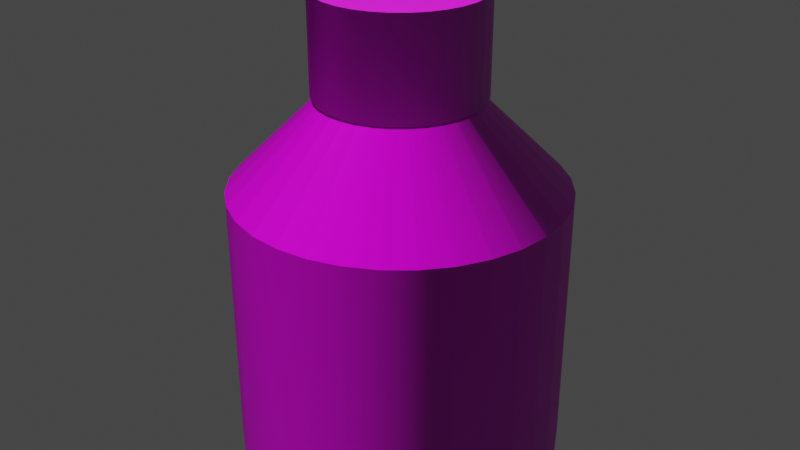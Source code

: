 # Source: bottle2.blend  (saved by Blender 2.82.7; exported with 4.5.12 LTS)
import bpy
from mathutils import Matrix  # noqa: F401  (used for matrix-valued properties, if any)

bpy.ops.wm.read_factory_settings(use_empty=True)
scene = bpy.context.scene
scene.name = 'Scene'

# ---- collections
col_collection = bpy.data.collections.new('Collection'); scene.collection.children.link(col_collection)

# ---- images (referenced by path relative to the original .blend; pixels are not part of the script)
import os
ASSET_DIR = os.environ.get("B2B_ASSET_DIR", "")  # directory of the original .blend (textures are referenced by path, not embedded)
HERE = os.path.dirname(os.path.abspath(__file__))  # packed textures are extracted next to this script under _unpacked/

def load_image(name, relpath, width, height, colorspace="sRGB"):
    """Load a texture the original file referenced (path relative to the .blend, or extracted next to this script)."""
    p = next((c for c in (os.path.join(HERE, relpath), os.path.join(ASSET_DIR, relpath)) if relpath and os.path.exists(c)), "")
    if p:
        img = bpy.data.images.load(p, check_existing=True)
        img.name = name
    else:  # same state as the original file: an image datablock whose file is absent (Cycles renders it pink)
        img = bpy.data.images.new(name, width, height)
        img.source = "FILE"
        img.filepath = "//" + (relpath or name)
    img.colorspace_settings.name = colorspace
    return img
img_cylinder_001_png = load_image('Cylinder.001.png', 'textures/Cylinder.001.png', 1024, 1024, 'sRGB')
img_normalmap__1__png = load_image('NormalMap (1).png', 'textures/NormalMap (1).png', 1024, 1024, 'sRGB')
img_spec_png = load_image('spec.png', 'textures/spec.png', 1024, 1024, 'Non-Color')
img_cylinder_png = load_image('Cylinder.png', 'textures/Cylinder.png', 1024, 1024, 'sRGB')
img_normalmap__2__png = load_image('NormalMap (2).png', 'textures/NormalMap (2).png', 1024, 1024, 'sRGB')

# ---- materials (node trees are filled in below, after node groups)
mat_material_002 = bpy.data.materials.new('Material.002')
mat_material_002.use_transparent_shadow = False
mat_material_001 = bpy.data.materials.new('Material.001')
mat_material_001.use_transparent_shadow = False

# ---- material node trees
mat_material_002.use_nodes = True; mat_material_002.node_tree.nodes.clear()
_N = mat_material_002.node_tree.nodes; _L = mat_material_002.node_tree.links
n0 = _N.new('ShaderNodeOutputMaterial'); n0.name = 'Material Output'; n0.location = (300, 300)
n1 = _N.new('ShaderNodeTexImage'); n1.name = 'Image Texture'; n1.location = (-280, 275)
n1.image = img_cylinder_001_png
n2 = _N.new('ShaderNodeNormalMap'); n2.name = 'Normal Map'; n2.location = (-227, -13)
n3 = _N.new('ShaderNodeTexImage'); n3.name = 'Image Texture.001'; n3.location = (-560, 123)
n3.image = img_normalmap__1__png
n4 = _N.new('ShaderNodeBsdfPrincipled'); n4.name = 'Principled BSDF'; n4.location = (10, 300)
n4.distribution = 'GGX'
n4.subsurface_method = 'BURLEY'
n4.inputs[3].default_value = 1.45
n4.inputs[27].default_value = (0.0, 0.0, 0.0, 1.0)
n4.inputs[28].default_value = 1.0
n5 = _N.new('ShaderNodeTexImage'); n5.name = 'Image Texture.002'; n5.location = (-511, -230)
n5.image = img_spec_png
_L.new(n4.outputs[0], n0.inputs[0])
_L.new(n1.outputs[0], n4.inputs[0])
_L.new(n3.outputs[0], n2.inputs[1])
_L.new(n2.outputs[0], n4.inputs[5])
_L.new(n5.outputs[0], n4.inputs[13])
n0.is_active_output = True
mat_material_001.use_nodes = True; mat_material_001.node_tree.nodes.clear()
_N = mat_material_001.node_tree.nodes; _L = mat_material_001.node_tree.links
n0 = _N.new('ShaderNodeOutputMaterial'); n0.name = 'Material Output'; n0.location = (300, 300)
n1 = _N.new('ShaderNodeBsdfPrincipled'); n1.name = 'Principled BSDF'; n1.location = (10, 300)
n1.distribution = 'GGX'
n1.subsurface_method = 'BURLEY'
n1.inputs[3].default_value = 1.45
n1.inputs[27].default_value = (0.0, 0.0, 0.0, 1.0)
n1.inputs[28].default_value = 1.0
n2 = _N.new('ShaderNodeTexImage'); n2.name = 'Image Texture'; n2.location = (-299, 375)
n2.image = img_cylinder_png
n3 = _N.new('ShaderNodeNormalMap'); n3.name = 'Normal Map'; n3.location = (-202, 80)
n4 = _N.new('ShaderNodeTexImage'); n4.name = 'Image Texture.001'; n4.location = (-490, -34)
n4.image = img_normalmap__2__png
_L.new(n1.outputs[0], n0.inputs[0])
_L.new(n2.outputs[0], n1.inputs[0])
_L.new(n4.outputs[0], n3.inputs[1])
_L.new(n3.outputs[0], n1.inputs[5])
n0.is_active_output = True

# ---- world
world_world = bpy.data.worlds.new('World'); scene.world = world_world
world_world.use_nodes = True; world_world.node_tree.nodes.clear()
_N = world_world.node_tree.nodes; _L = world_world.node_tree.links
n0 = _N.new('ShaderNodeOutputWorld'); n0.name = 'World Output'; n0.location = (300, 300)
n1 = _N.new('ShaderNodeBackground'); n1.name = 'Background'; n1.location = (10, 300)
n1.inputs[0].default_value = (0.05088, 0.05088, 0.05088, 1.0)
_L.new(n1.outputs[0], n0.inputs[0])
n0.is_active_output = True
world_world.color = (0.05088, 0.05088, 0.05088)
world_world.use_sun_shadow = False
world_world.sun_shadow_jitter_overblur = 0.0

# ---- meshes
me_cylinder_001 = bpy.data.meshes.new('Cylinder.001')
me_cylinder_001.from_pydata([(-9.495e-08, 1.002, -1.126), (0.1956, 0.9832, -1.126), (0.3836, 0.9261, -1.126), (0.5569, 0.8335, -1.126), (0.7088, 0.7088, -1.126), (0.8335, 0.5569, -1.126), (0.9261, 0.3836, -1.126), (0.9832, 0.1956, -1.126), (1.002, 7.569e-08, -1.126), (0.9832, -0.1956, -1.126), (0.9261, -0.3836, -1.126), (0.8335, -0.5569, -1.126), (0.7088, -0.7088, -1.126), (0.5569, -0.8335, -1.126), (0.3836, -0.9261, -1.126), (0.1956, -0.9832, -1.126), (-3.264e-07, -1.002, -1.126), (-0.1956, -0.9832, -1.126), (-0.3836, -0.9261, -1.126), (-0.5569, -0.8335, -1.126), (-0.7088, -0.7088, -1.126), (-0.8335, -0.5569, -1.126), (-0.9261, -0.3836, -1.126), (-0.9832, -0.1956, -1.126), (-1.002, 9.679e-07, -1.126), (-0.9832, 0.1956, -1.126), (-0.9261, 0.3836, -1.126), (-0.8335, 0.5569, -1.126), (-0.7088, 0.7088, -1.126), (-0.5569, 0.8335, -1.126), (-0.3836, 0.9261, -1.126), (-0.1956, 0.9832, -1.126), (0.09778, 0.9928, -1.126), (0.2896, 0.9546, -1.126), (0.4703, 0.8798, -1.126), (0.6329, 0.7712, -1.126), (0.7712, 0.6329, -1.126), (0.8798, 0.4703, -1.126), (0.9546, 0.2896, -1.126), (0.9928, 0.09778, -1.126), (0.9928, -0.09778, -1.126), (0.9546, -0.2896, -1.126), (0.8798, -0.4703, -1.126), (0.7712, -0.6329, -1.126), (0.6329, -0.7712, -1.126), (0.4703, -0.8798, -1.126), (0.2896, -0.9546, -1.126), (0.09778, -0.9928, -1.126), (-0.09778, -0.9928, -1.126), (-0.2896, -0.9546, -1.126), (-0.4703, -0.8798, -1.126), (-0.6329, -0.7712, -1.126), (-0.7712, -0.6329, -1.126), (-0.8798, -0.4703, -1.126), (-0.9546, -0.2896, -1.126), (-0.9928, -0.09778, -1.126), (-0.9928, 0.09778, -1.126), (-0.9546, 0.2896, -1.126), (-0.8798, 0.4703, -1.126), (-0.7712, 0.6329, -1.126), (-0.6329, 0.7712, -1.126), (-0.4703, 0.8798, -1.126), (-0.2896, 0.9546, -1.126), (-0.09778, 0.9928, -1.126), (-6.221e-07, 0.4256, 1.126), (-9.495e-08, 1.002, 0.5522), (0.08304, 0.4174, 1.126), (0.1956, 0.9832, 0.5522), (0.1629, 0.3932, 1.126), (0.3836, 0.9261, 0.5522), (0.2365, 0.3539, 1.126), (0.5569, 0.8335, 0.5522), (0.301, 0.301, 1.126), (0.7088, 0.7088, 0.5522), (0.3539, 0.2365, 1.126), (0.8335, 0.5569, 0.5522), (0.3932, 0.1629, 1.126), (0.9261, 0.3836, 0.5522), (0.4174, 0.08303, 1.126), (0.9832, 0.1956, 0.5522), (0.4256, 7.451e-08, 1.126), (1.002, 7.569e-08, 0.5522), (0.4174, -0.08303, 1.126), (0.9832, -0.1956, 0.5522), (0.3932, -0.1629, 1.126), (0.9261, -0.3836, 0.5522), (0.3539, -0.2365, 1.126), (0.8335, -0.5569, 0.5522), (0.301, -0.301, 1.126), (0.7088, -0.7088, 0.5522), (0.2365, -0.3539, 1.126), (0.5569, -0.8335, 0.5522), (0.1629, -0.3932, 1.126), (0.3836, -0.9261, 0.5522), (0.08303, -0.4174, 1.126), (0.1956, -0.9832, 0.5522), (2.608e-08, -0.4256, 1.126), (-3.264e-07, -1.002, 0.5522), (-0.08303, -0.4174, 1.126), (-0.1956, -0.9832, 0.5522), (-0.1629, -0.3932, 1.126), (-0.3836, -0.9261, 0.5522), (-0.2365, -0.3539, 1.126), (-0.5569, -0.8335, 0.5522), (-0.301, -0.301, 1.126), (-0.7088, -0.7088, 0.5522), (-0.3539, -0.2365, 1.126), (-0.8335, -0.5569, 0.5522), (-0.3932, -0.1629, 1.126), (-0.9261, -0.3836, 0.5522), (-0.4174, -0.08303, 1.126), (-0.9832, -0.1956, 0.5522), (-0.4256, 4.694e-07, 1.126), (-1.002, 9.679e-07, 0.5522), (-0.4174, 0.08304, 1.126), (-0.9832, 0.1956, 0.5522), (-0.3932, 0.1629, 1.126), (-0.9261, 0.3836, 0.5522), (-0.3539, 0.2365, 1.126), (-0.8335, 0.5569, 0.5522), (-0.301, 0.301, 1.126), (-0.7088, 0.7088, 0.5522), (-0.2365, 0.3539, 1.126), (-0.5569, 0.8335, 0.5522), (-0.1629, 0.3932, 1.126), (-0.3836, 0.9261, 0.5522), (-0.08303, 0.4174, 1.126), (-0.1956, 0.9832, 0.5522), (0.04152, 0.4215, 1.126), (0.09778, 0.9928, 0.5522), (0.123, 0.4053, 1.126), (0.2896, 0.9546, 0.5522), (0.1997, 0.3736, 1.126), (0.4703, 0.8798, 0.5522), (0.2687, 0.3274, 1.126), (0.6329, 0.7712, 0.5522), (0.3274, 0.2687, 1.126), (0.7712, 0.6329, 0.5522), (0.3736, 0.1997, 1.126), (0.8798, 0.4703, 0.5522), (0.4053, 0.123, 1.126), (0.9546, 0.2896, 0.5522), (0.4215, 0.04152, 1.126), (0.9928, 0.09778, 0.5522), (0.4215, -0.04152, 1.126), (0.9928, -0.09778, 0.5522), (0.4053, -0.123, 1.126), (0.9546, -0.2896, 0.5522), (0.3736, -0.1997, 1.126), (0.8798, -0.4703, 0.5522), (0.3274, -0.2687, 1.126), (0.7712, -0.6329, 0.5522), (0.2687, -0.3274, 1.126), (0.6329, -0.7712, 0.5522), (0.1997, -0.3736, 1.126), (0.4703, -0.8798, 0.5522), (0.123, -0.4053, 1.126), (0.2896, -0.9546, 0.5522), (0.04152, -0.4215, 1.126), (0.09778, -0.9928, 0.5522), (-0.04152, -0.4215, 1.126), (-0.09778, -0.9928, 0.5522), (-0.123, -0.4053, 1.126), (-0.2896, -0.9546, 0.5522), (-0.1997, -0.3736, 1.126), (-0.4703, -0.8798, 0.5522), (-0.2687, -0.3274, 1.126), (-0.6329, -0.7712, 0.5522), (-0.3274, -0.2687, 1.126), (-0.7712, -0.6329, 0.5522), (-0.3736, -0.1997, 1.126), (-0.8798, -0.4703, 0.5522), (-0.4053, -0.123, 1.126), (-0.9546, -0.2896, 0.5522), (-0.4215, -0.04152, 1.126), (-0.9928, -0.09778, 0.5522), (-0.4215, 0.04152, 1.126), (-0.9928, 0.09778, 0.5522), (-0.4053, 0.123, 1.126), (-0.9546, 0.2896, 0.5522), (-0.3736, 0.1997, 1.126), (-0.8798, 0.4703, 0.5522), (-0.3274, 0.2687, 1.126), (-0.7712, 0.6329, 0.5522), (-0.2687, 0.3274, 1.126), (-0.6329, 0.7712, 0.5522), (-0.1997, 0.3736, 1.126), (-0.4703, 0.8798, 0.5522), (-0.123, 0.4053, 1.126), (-0.2896, 0.9546, 0.5522), (-0.04152, 0.4215, 1.126), (-0.09778, 0.9928, 0.5522), (0.09778, 0.9928, -1.126), (0.1956, 0.9832, -1.126), (0.2896, 0.9546, -1.126), (0.3836, 0.9261, -1.126), (0.4703, 0.8798, -1.126), (0.5569, 0.8335, -1.126), (0.6329, 0.7712, -1.126), (0.7088, 0.7088, -1.126), (0.7712, 0.6329, -1.126), (0.8335, 0.5569, -1.126), (0.8798, 0.4703, -1.126), (0.9261, 0.3836, -1.126), (0.9546, 0.2896, -1.126), (0.9832, 0.1956, -1.126), (0.9928, 0.09778, -1.126), (1.002, 7.569e-08, -1.126), (0.9928, -0.09778, -1.126), (0.9832, -0.1956, -1.126), (0.9546, -0.2896, -1.126), (0.9261, -0.3836, -1.126), (0.8798, -0.4703, -1.126), (0.8335, -0.5569, -1.126), (0.7712, -0.6329, -1.126), (0.7088, -0.7088, -1.126), (0.6329, -0.7712, -1.126), (0.5569, -0.8335, -1.126), (0.4703, -0.8798, -1.126), (0.3836, -0.9261, -1.126), (0.2896, -0.9546, -1.126), (0.1956, -0.9832, -1.126), (0.09778, -0.9928, -1.126), (-3.264e-07, -1.002, -1.126), (-0.09778, -0.9928, -1.126), (-0.1956, -0.9832, -1.126), (-0.2896, -0.9546, -1.126), (-0.3836, -0.9261, -1.126), (-0.4703, -0.8798, -1.126), (-0.5569, -0.8335, -1.126), (-0.6329, -0.7712, -1.126), (-0.7088, -0.7088, -1.126), (-0.7712, -0.6329, -1.126), (-0.8335, -0.5569, -1.126), (-0.8798, -0.4703, -1.126), (-0.9261, -0.3836, -1.126), (-0.9546, -0.2896, -1.126), (-0.9832, -0.1956, -1.126), (-0.9928, -0.09778, -1.126), (-1.002, 9.679e-07, -1.126), (-0.9928, 0.09778, -1.126), (-0.9832, 0.1956, -1.126), (-0.9546, 0.2896, -1.126), (-0.9261, 0.3836, -1.126), (-0.8798, 0.4703, -1.126), (-0.8335, 0.5569, -1.126), (-0.7712, 0.6329, -1.126), (-0.7088, 0.7088, -1.126), (-0.6329, 0.7712, -1.126), (-0.5569, 0.8335, -1.126), (-0.4703, 0.8798, -1.126), (-0.3836, 0.9261, -1.126), (-0.2896, 0.9546, -1.126), (-0.1956, 0.9832, -1.126), (-0.09778, 0.9928, -1.126), (-9.495e-08, 1.002, -1.126), (0.09778, 0.9928, 0.5522), (-9.495e-08, 1.002, 0.5522), (-6.221e-07, 0.4256, 1.126), (0.04152, 0.4215, 1.126), (0.2896, 0.9546, 0.5522), (0.1956, 0.9832, 0.5522), (0.08304, 0.4174, 1.126), (0.123, 0.4053, 1.126), (0.4703, 0.8798, 0.5522), (0.3836, 0.9261, 0.5522), (0.1629, 0.3932, 1.126), (0.1997, 0.3736, 1.126), (0.6329, 0.7712, 0.5522), (0.5569, 0.8335, 0.5522), (0.2365, 0.3539, 1.126), (0.2687, 0.3274, 1.126), (0.7712, 0.6329, 0.5522), (0.7088, 0.7088, 0.5522), (0.301, 0.301, 1.126), (0.3274, 0.2687, 1.126), (0.8798, 0.4703, 0.5522), (0.8335, 0.5569, 0.5522), (0.3539, 0.2365, 1.126), (0.3736, 0.1997, 1.126), (0.9546, 0.2896, 0.5522), (0.9261, 0.3836, 0.5522), (0.3932, 0.1629, 1.126), (0.4053, 0.123, 1.126), (0.9928, 0.09778, 0.5522), (0.9832, 0.1956, 0.5522), (0.4174, 0.08303, 1.126), (0.4215, 0.04152, 1.126), (0.9928, -0.09778, 0.5522), (1.002, 7.569e-08, 0.5522), (0.4256, 7.451e-08, 1.126), (0.4215, -0.04152, 1.126), (0.9546, -0.2896, 0.5522), (0.9832, -0.1956, 0.5522), (0.4174, -0.08303, 1.126), (0.4053, -0.123, 1.126), (0.8798, -0.4703, 0.5522), (0.9261, -0.3836, 0.5522), (0.3932, -0.1629, 1.126), (0.3736, -0.1997, 1.126), (0.7712, -0.6329, 0.5522), (0.8335, -0.5569, 0.5522), (0.3539, -0.2365, 1.126), (0.3274, -0.2687, 1.126), (0.6329, -0.7712, 0.5522), (0.7088, -0.7088, 0.5522), (0.301, -0.301, 1.126), (0.2687, -0.3274, 1.126), (0.4703, -0.8798, 0.5522), (0.5569, -0.8335, 0.5522), (0.2365, -0.3539, 1.126), (0.1997, -0.3736, 1.126), (0.2896, -0.9546, 0.5522), (0.3836, -0.9261, 0.5522), (0.1629, -0.3932, 1.126), (0.123, -0.4053, 1.126), (0.09778, -0.9928, 0.5522), (0.1956, -0.9832, 0.5522), (0.08303, -0.4174, 1.126), (0.04152, -0.4215, 1.126), (-0.09778, -0.9928, 0.5522), (-3.264e-07, -1.002, 0.5522), (2.608e-08, -0.4256, 1.126), (-0.04152, -0.4215, 1.126), (-0.2896, -0.9546, 0.5522), (-0.1956, -0.9832, 0.5522), (-0.08303, -0.4174, 1.126), (-0.123, -0.4053, 1.126), (-0.4703, -0.8798, 0.5522), (-0.3836, -0.9261, 0.5522), (-0.1629, -0.3932, 1.126), (-0.1997, -0.3736, 1.126), (-0.6329, -0.7712, 0.5522), (-0.5569, -0.8335, 0.5522), (-0.2365, -0.3539, 1.126), (-0.2687, -0.3274, 1.126), (-0.7712, -0.6329, 0.5522), (-0.7088, -0.7088, 0.5522), (-0.301, -0.301, 1.126), (-0.3274, -0.2687, 1.126), (-0.8798, -0.4703, 0.5522), (-0.8335, -0.5569, 0.5522), (-0.3539, -0.2365, 1.126), (-0.3736, -0.1997, 1.126), (-0.9546, -0.2896, 0.5522), (-0.9261, -0.3836, 0.5522), (-0.3932, -0.1629, 1.126), (-0.4053, -0.123, 1.126), (-0.9928, -0.09778, 0.5522), (-0.9832, -0.1956, 0.5522), (-0.4174, -0.08303, 1.126), (-0.4215, -0.04152, 1.126), (-0.9928, 0.09778, 0.5522), (-1.002, 9.679e-07, 0.5522), (-0.4256, 4.694e-07, 1.126), (-0.4215, 0.04152, 1.126), (-0.9546, 0.2896, 0.5522), (-0.9832, 0.1956, 0.5522), (-0.4174, 0.08304, 1.126), (-0.4053, 0.123, 1.126), (-0.8798, 0.4703, 0.5522), (-0.9261, 0.3836, 0.5522), (-0.3932, 0.1629, 1.126), (-0.3736, 0.1997, 1.126), (-0.7712, 0.6329, 0.5522), (-0.8335, 0.5569, 0.5522), (-0.3539, 0.2365, 1.126), (-0.3274, 0.2687, 1.126), (-0.6329, 0.7712, 0.5522), (-0.7088, 0.7088, 0.5522), (-0.301, 0.301, 1.126), (-0.2687, 0.3274, 1.126), (-0.4703, 0.8798, 0.5522), (-0.5569, 0.8335, 0.5522), (-0.2365, 0.3539, 1.126), (-0.1997, 0.3736, 1.126), (-0.2896, 0.9546, 0.5522), (-0.3836, 0.9261, 0.5522), (-0.1629, 0.3932, 1.126), (-0.123, 0.4053, 1.126), (-0.09778, 0.9928, 0.5522), (-0.1956, 0.9832, 0.5522), (-0.08303, 0.4174, 1.126), (-0.04152, 0.4215, 1.126)], [], [(2, 265, 133, 34), (3, 269, 135, 35), (4, 273, 137, 36), (5, 277, 139, 37), (6, 281, 141, 38), (7, 285, 143, 39), (8, 289, 145, 40), (9, 293, 147, 41), (10, 297, 149, 42), (11, 301, 151, 43), (12, 305, 153, 44), (13, 309, 155, 45), (14, 313, 157, 46), (15, 317, 159, 47), (16, 321, 161, 48), (17, 325, 163, 49), (18, 329, 165, 50), (19, 333, 167, 51), (20, 337, 169, 52), (21, 341, 171, 53), (22, 345, 173, 54), (23, 349, 175, 55), (24, 353, 177, 56), (25, 357, 179, 57), (26, 361, 181, 58), (27, 365, 183, 59), (28, 369, 185, 60), (29, 373, 187, 61), (30, 377, 189, 62), (31, 381, 191, 63), (1, 261, 131, 33), (66, 128, 64, 190, 126, 188, 124, 186, 122, 184, 120, 182, 118, 180, 116, 178, 114, 176, 112, 174, 110, 172, 108, 170, 106, 168, 104, 166, 102, 164, 100, 162, 98, 160, 96, 158, 94, 156, 92, 154, 90, 152, 88, 150, 86, 148, 84, 146, 82, 144, 80, 142, 78, 140, 76, 138, 74, 136, 72, 134, 70, 132, 68, 130), (255, 192, 193, 194, 195, 196, 197, 198, 199, 200, 201, 202, 203, 204, 205, 206, 207, 208, 209, 210, 211, 212, 213, 214, 215, 216, 217, 218, 219, 220, 221, 222, 223, 224, 225, 226, 227, 228, 229, 230, 231, 232, 233, 234, 235, 236, 237, 238, 239, 240, 241, 242, 243, 244, 245, 246, 247, 248, 249, 250, 251, 252, 253, 254), (62, 189, 381, 31), (61, 187, 377, 30), (60, 185, 373, 29), (59, 183, 369, 28), (58, 181, 365, 27), (57, 179, 361, 26), (56, 177, 357, 25), (55, 175, 353, 24), (54, 173, 349, 23), (53, 171, 345, 22), (52, 169, 341, 21), (51, 167, 337, 20), (50, 165, 333, 19), (49, 163, 329, 18), (48, 161, 325, 17), (47, 159, 321, 16), (46, 157, 317, 15), (45, 155, 313, 14), (44, 153, 309, 13), (43, 151, 305, 12), (42, 149, 301, 11), (41, 147, 297, 10), (40, 145, 293, 9), (39, 143, 289, 8), (38, 141, 285, 7), (37, 139, 281, 6), (36, 137, 277, 5), (35, 135, 273, 4), (34, 133, 269, 3), (33, 131, 265, 2), (32, 129, 261, 1), (63, 191, 65, 0), (256, 257, 258, 259), (260, 67, 262, 263), (264, 69, 266, 267), (268, 71, 270, 271), (272, 73, 274, 275), (276, 75, 278, 279), (280, 77, 282, 283), (284, 79, 286, 287), (288, 81, 290, 291), (292, 83, 294, 295), (296, 85, 298, 299), (300, 87, 302, 303), (304, 89, 306, 307), (308, 91, 310, 311), (312, 93, 314, 315), (316, 95, 318, 319), (320, 97, 322, 323), (324, 99, 326, 327), (328, 101, 330, 331), (332, 103, 334, 335), (336, 105, 338, 339), (340, 107, 342, 343), (344, 109, 346, 347), (348, 111, 350, 351), (352, 113, 354, 355), (356, 115, 358, 359), (360, 117, 362, 363), (364, 119, 366, 367), (368, 121, 370, 371), (372, 123, 374, 375), (376, 125, 378, 379), (380, 127, 382, 383), (67, 256, 259, 262), (69, 260, 263, 266), (71, 264, 267, 270), (73, 268, 271, 274), (75, 272, 275, 278), (77, 276, 279, 282), (79, 280, 283, 286), (81, 284, 287, 290), (83, 288, 291, 294), (85, 292, 295, 298), (87, 296, 299, 302), (89, 300, 303, 306), (91, 304, 307, 310), (93, 308, 311, 314), (95, 312, 315, 318), (97, 316, 319, 322), (99, 320, 323, 326), (101, 324, 327, 330), (103, 328, 331, 334), (105, 332, 335, 338), (107, 336, 339, 342), (109, 340, 343, 346), (111, 344, 347, 350), (113, 348, 351, 354), (115, 352, 355, 358), (117, 356, 359, 362), (119, 360, 363, 366), (121, 364, 367, 370), (123, 368, 371, 374), (125, 372, 375, 378), (127, 376, 379, 382), (257, 380, 383, 258), (0, 65, 129, 32)])
me_cylinder_001.polygons.foreach_set('use_smooth', [True] * 130)
_uv = me_cylinder_001.uv_layers.new(name='UVMap')
_uv.uv.foreach_set('vector', [0.9375, 0.5, 0.9375, 0.8726, 0.9219, 0.8726, 0.9219, 0.5, 0.9062, 0.5, 0.9062, 0.8726, 0.8906, 0.8726, 0.8906, 0.5, 0.875, 0.5, 0.875, 0.8726, 0.8594, 0.8726, 0.8594, 0.5, 0.8438, 0.5, 0.8438, 0.8726, 0.8281, 0.8726, 0.8281, 0.5, 0.8125, 0.5, 0.8125, 0.8726, 0.7969, 0.8726, 0.7969, 0.5, 0.7812, 0.5, 0.7812, 0.8726, 0.7656, 0.8726, 0.7656, 0.5, 0.75, 0.5, 0.75, 0.8726, 0.7344, 0.8726, 0.7344, 0.5, 0.7188, 0.5, 0.7188, 0.8726, 0.7031, 0.8726, 0.7031, 0.5, 0.6875, 0.5, 0.6875, 0.8726, 0.6719, 0.8726, 0.6719, 0.5, 0.6562, 0.5, 0.6562, 0.8726, 0.6406, 0.8726, 0.6406, 0.5, 0.625, 0.5, 0.625, 0.8726, 0.6094, 0.8726, 0.6094, 0.5, 0.5938, 0.5, 0.5938, 0.8726, 0.5781, 0.8726, 0.5781, 0.5, 0.5625, 0.5, 0.5625, 0.8726, 0.5469, 0.8726, 0.5469, 0.5, 0.5312, 0.5, 0.5312, 0.8726, 0.5156, 0.8726, 0.5156, 0.5, 0.5, 0.5, 0.5, 0.8726, 0.4844, 0.8726, 0.4844, 0.5, 0.4688, 0.5, 0.4688, 0.8726, 0.4531, 0.8726, 0.4531, 0.5, 0.4375, 0.5, 0.4375, 0.8726, 0.4219, 0.8726, 0.4219, 0.5, 0.4062, 0.5, 0.4062, 0.8726, 0.3906, 0.8726, 0.3906, 0.5, 0.375, 0.5, 0.375, 0.8726, 0.3594, 0.8726, 0.3594, 0.5, 0.3438, 0.5, 0.3438, 0.8726, 0.3281, 0.8726, 0.3281, 0.5, 0.3125, 0.5, 0.3125, 0.8726, 0.2969, 0.8726, 0.2969, 0.5, 0.2812, 0.5, 0.2812, 0.8726, 0.2656, 0.8726, 0.2656, 0.5, 0.25, 0.5, 0.25, 0.8726, 0.2344, 0.8726, 0.2344, 0.5, 0.2188, 0.5, 0.2188, 0.8726, 0.2031, 0.8726, 0.2031, 0.5, 0.1875, 0.5, 0.1875, 0.8726, 0.1719, 0.8726, 0.1719, 0.5, 0.1562, 0.5, 0.1562, 0.8726, 0.1406, 0.8726, 0.1406, 0.5, 0.125, 0.5, 0.125, 0.8726, 0.1094, 0.8726, 0.1094, 0.5, 0.09375, 0.5, 0.09375, 0.8726, 0.07812, 0.8726, 0.07812, 0.5, 0.0625, 0.5, 0.0625, 0.8726, 0.04688, 0.8726, 0.04688, 0.5, 0.03125, 0.5, 0.03125, 0.8726, 0.01562, 0.8726, 0.01562, 0.5, 0.9688, 0.5, 0.9688, 0.8726, 0.9531, 0.8726, 0.9531, 0.5, 0.2699, 0.3499, 0.2599, 0.3509, 0.25, 0.3519, 0.2401, 0.3509, 0.2301, 0.3499, 0.2206, 0.347, 0.211, 0.3441, 0.2022, 0.3394, 0.1934, 0.3347, 0.1857, 0.3284, 0.1779, 0.3221, 0.1716, 0.3143, 0.1653, 0.3066, 0.1606, 0.2978, 0.1559, 0.289, 0.153, 0.2794, 0.1501, 0.2699, 0.1491, 0.2599, 0.1481, 0.25, 0.1491, 0.2401, 0.1501, 0.2301, 0.153, 0.2206, 0.1559, 0.211, 0.1606, 0.2022, 0.1653, 0.1934, 0.1716, 0.1857, 0.1779, 0.1779, 0.1857, 0.1716, 0.1934, 0.1653, 0.2022, 0.1606, 0.211, 0.1559, 0.2206, 0.153, 0.2301, 0.1501, 0.2401, 0.1491, 0.25, 0.1481, 0.2599, 0.1491, 0.2699, 0.1501, 0.2794, 0.153, 0.289, 0.1559, 0.2978, 0.1606, 0.3066, 0.1653, 0.3143, 0.1716, 0.3221, 0.1779, 0.3284, 0.1857, 0.3347, 0.1934, 0.3394, 0.2022, 0.3441, 0.211, 0.347, 0.2206, 0.3499, 0.2301, 0.3509, 0.2401, 0.3519, 0.25, 0.3509, 0.2599, 0.3499, 0.2699, 0.347, 0.2794, 0.3441, 0.289, 0.3394, 0.2978, 0.3347, 0.3066, 0.3284, 0.3143, 0.3221, 0.3221, 0.3143, 0.3284, 0.3066, 0.3347, 0.2978, 0.3394, 0.289, 0.3441, 0.2794, 0.347, 0.75, 0.49, 0.7734, 0.4877, 0.7968, 0.4854, 0.8193, 0.4786, 0.8418, 0.4717, 0.8626, 0.4606, 0.8833, 0.4496, 0.9015, 0.4346, 0.9197, 0.4197, 0.9346, 0.4015, 0.9496, 0.3833, 0.9606, 0.3626, 0.9717, 0.3418, 0.9786, 0.3193, 0.9854, 0.2968, 0.9877, 0.2734, 0.99, 0.25, 0.9877, 0.2266, 0.9854, 0.2032, 0.9786, 0.1807, 0.9717, 0.1582, 0.9606, 0.1374, 0.9496, 0.1167, 0.9346, 0.09848, 0.9197, 0.08029, 0.9015, 0.06537, 0.8833, 0.05045, 0.8626, 0.03936, 0.8418, 0.02827, 0.8193, 0.02144, 0.7968, 0.01461, 0.7734, 0.01231, 0.75, 0.01, 0.7266, 0.01231, 0.7032, 0.01461, 0.6807, 0.02144, 0.6582, 0.02827, 0.6374, 0.03936, 0.6167, 0.05045, 0.5985, 0.06537, 0.5803, 0.08029, 0.5654, 0.09848, 0.5504, 0.1167, 0.5394, 0.1374, 0.5283, 0.1582, 0.5214, 0.1807, 0.5146, 0.2032, 0.5123, 0.2266, 0.51, 0.25, 0.5123, 0.2734, 0.5146, 0.2968, 0.5214, 0.3193, 0.5283, 0.3418, 0.5394, 0.3626, 0.5504, 0.3833, 0.5654, 0.4015, 0.5803, 0.4197, 0.5985, 0.4346, 0.6167, 0.4496, 0.6374, 0.4606, 0.6582, 0.4717, 0.6807, 0.4786, 0.7032, 0.4854, 0.7266, 0.4877, 0.04688, 0.5, 0.04688, 0.8726, 0.03125, 0.8726, 0.03125, 0.5, 0.07812, 0.5, 0.07812, 0.8726, 0.0625, 0.8726, 0.0625, 0.5, 0.1094, 0.5, 0.1094, 0.8726, 0.09375, 0.8726, 0.09375, 0.5, 0.1406, 0.5, 0.1406, 0.8726, 0.125, 0.8726, 0.125, 0.5, 0.1719, 0.5, 0.1719, 0.8726, 0.1562, 0.8726, 0.1562, 0.5, 0.2031, 0.5, 0.2031, 0.8726, 0.1875, 0.8726, 0.1875, 0.5, 0.2344, 0.5, 0.2344, 0.8726, 0.2188, 0.8726, 0.2188, 0.5, 0.2656, 0.5, 0.2656, 0.8726, 0.25, 0.8726, 0.25, 0.5, 0.2969, 0.5, 0.2969, 0.8726, 0.2812, 0.8726, 0.2812, 0.5, 0.3281, 0.5, 0.3281, 0.8726, 0.3125, 0.8726, 0.3125, 0.5, 0.3594, 0.5, 0.3594, 0.8726, 0.3438, 0.8726, 0.3438, 0.5, 0.3906, 0.5, 0.3906, 0.8726, 0.375, 0.8726, 0.375, 0.5, 0.4219, 0.5, 0.4219, 0.8726, 0.4062, 0.8726, 0.4062, 0.5, 0.4531, 0.5, 0.4531, 0.8726, 0.4375, 0.8726, 0.4375, 0.5, 0.4844, 0.5, 0.4844, 0.8726, 0.4688, 0.8726, 0.4688, 0.5, 0.5156, 0.5, 0.5156, 0.8726, 0.5, 0.8726, 0.5, 0.5, 0.5469, 0.5, 0.5469, 0.8726, 0.5312, 0.8726, 0.5312, 0.5, 0.5781, 0.5, 0.5781, 0.8726, 0.5625, 0.8726, 0.5625, 0.5, 0.6094, 0.5, 0.6094, 0.8726, 0.5938, 0.8726, 0.5938, 0.5, 0.6406, 0.5, 0.6406, 0.8726, 0.625, 0.8726, 0.625, 0.5, 0.6719, 0.5, 0.6719, 0.8726, 0.6562, 0.8726, 0.6562, 0.5, 0.7031, 0.5, 0.7031, 0.8726, 0.6875, 0.8726, 0.6875, 0.5, 0.7344, 0.5, 0.7344, 0.8726, 0.7188, 0.8726, 0.7188, 0.5, 0.7656, 0.5, 0.7656, 0.8726, 0.75, 0.8726, 0.75, 0.5, 0.7969, 0.5, 0.7969, 0.8726, 0.7812, 0.8726, 0.7812, 0.5, 0.8281, 0.5, 0.8281, 0.8726, 0.8125, 0.8726, 0.8125, 0.5, 0.8594, 0.5, 0.8594, 0.8726, 0.8438, 0.8726, 0.8438, 0.5, 0.8906, 0.5, 0.8906, 0.8726, 0.875, 0.8726, 0.875, 0.5, 0.9219, 0.5, 0.9219, 0.8726, 0.9062, 0.8726, 0.9062, 0.5, 0.9531, 0.5, 0.9531, 0.8726, 0.9375, 0.8726, 0.9375, 0.5, 0.9844, 0.5, 0.9844, 0.8726, 0.9688, 0.8726, 0.9688, 0.5, 0.01562, 0.5, 0.01562, 0.8726, 0.0, 0.8726, 0.0, 0.5, 0.9844, 0.8726, 1.0, 0.8726, 0.991, 1.0, 0.9844, 1.0, 0.9531, 0.8726, 0.9688, 0.8726, 0.9598, 1.0, 0.9531, 1.0, 0.9219, 0.8726, 0.9375, 0.8726, 0.9285, 1.0, 0.9219, 1.0, 0.8906, 0.8726, 0.9062, 0.8726, 0.8973, 1.0, 0.8906, 1.0, 0.8594, 0.8726, 0.875, 0.8726, 0.866, 1.0, 0.8594, 1.0, 0.8281, 0.8726, 0.8438, 0.8726, 0.8348, 1.0, 0.8281, 1.0, 0.7969, 0.8726, 0.8125, 0.8726, 0.8035, 1.0, 0.7969, 1.0, 0.7656, 0.8726, 0.7812, 0.8726, 0.7723, 1.0, 0.7656, 1.0, 0.7344, 0.8726, 0.75, 0.8726, 0.741, 1.0, 0.7344, 1.0, 0.7031, 0.8726, 0.7188, 0.8726, 0.7098, 1.0, 0.7031, 1.0, 0.6719, 0.8726, 0.6875, 0.8726, 0.6785, 1.0, 0.6719, 1.0, 0.6406, 0.8726, 0.6562, 0.8726, 0.6473, 1.0, 0.6406, 1.0, 0.6094, 0.8726, 0.625, 0.8726, 0.616, 1.0, 0.6094, 1.0, 0.5781, 0.8726, 0.5938, 0.8726, 0.5848, 1.0, 0.5781, 1.0, 0.5469, 0.8726, 0.5625, 0.8726, 0.5535, 1.0, 0.5469, 1.0, 0.5156, 0.8726, 0.5312, 0.8726, 0.5223, 1.0, 0.5156, 1.0, 0.4844, 0.8726, 0.5, 0.8726, 0.491, 1.0, 0.4844, 1.0, 0.4531, 0.8726, 0.4688, 0.8726, 0.4598, 1.0, 0.4531, 1.0, 0.4219, 0.8726, 0.4375, 0.8726, 0.4285, 1.0, 0.4219, 1.0, 0.3906, 0.8726, 0.4062, 0.8726, 0.3973, 1.0, 0.3906, 1.0, 0.3594, 0.8726, 0.375, 0.8726, 0.366, 1.0, 0.3594, 1.0, 0.3281, 0.8726, 0.3438, 0.8726, 0.3348, 1.0, 0.3281, 1.0, 0.2969, 0.8726, 0.3125, 0.8726, 0.3035, 1.0, 0.2969, 1.0, 0.2656, 0.8726, 0.2812, 0.8726, 0.2723, 1.0, 0.2656, 1.0, 0.2344, 0.8726, 0.25, 0.8726, 0.241, 1.0, 0.2344, 1.0, 0.2031, 0.8726, 0.2188, 0.8726, 0.2098, 1.0, 0.2031, 1.0, 0.1719, 0.8726, 0.1875, 0.8726, 0.1785, 1.0, 0.1719, 1.0, 0.1406, 0.8726, 0.1562, 0.8726, 0.1473, 1.0, 0.1406, 1.0, 0.1094, 0.8726, 0.125, 0.8726, 0.116, 1.0, 0.1094, 1.0, 0.07812, 0.8726, 0.09375, 0.8726, 0.08476, 1.0, 0.07812, 1.0, 0.04688, 0.8726, 0.0625, 0.8726, 0.05351, 1.0, 0.04688, 1.0, 0.01562, 0.8726, 0.03125, 0.8726, 0.02226, 1.0, 0.01563, 1.0, 0.9688, 0.8726, 0.9844, 0.8726, 0.9844, 1.0, 0.9777, 1.0, 0.9375, 0.8726, 0.9531, 0.8726, 0.9531, 1.0, 0.9465, 1.0, 0.9062, 0.8726, 0.9219, 0.8726, 0.9219, 1.0, 0.9152, 1.0, 0.875, 0.8726, 0.8906, 0.8726, 0.8906, 1.0, 0.884, 1.0, 0.8438, 0.8726, 0.8594, 0.8726, 0.8594, 1.0, 0.8527, 1.0, 0.8125, 0.8726, 0.8281, 0.8726, 0.8281, 1.0, 0.8215, 1.0, 0.7812, 0.8726, 0.7969, 0.8726, 0.7969, 1.0, 0.7902, 1.0, 0.75, 0.8726, 0.7656, 0.8726, 0.7656, 1.0, 0.759, 1.0, 0.7188, 0.8726, 0.7344, 0.8726, 0.7344, 1.0, 0.7277, 1.0, 0.6875, 0.8726, 0.7031, 0.8726, 0.7031, 1.0, 0.6965, 1.0, 0.6562, 0.8726, 0.6719, 0.8726, 0.6719, 1.0, 0.6652, 1.0, 0.625, 0.8726, 0.6406, 0.8726, 0.6406, 1.0, 0.634, 1.0, 0.5938, 0.8726, 0.6094, 0.8726, 0.6094, 1.0, 0.6027, 1.0, 0.5625, 0.8726, 0.5781, 0.8726, 0.5781, 1.0, 0.5715, 1.0, 0.5312, 0.8726, 0.5469, 0.8726, 0.5469, 1.0, 0.5402, 1.0, 0.5, 0.8726, 0.5156, 0.8726, 0.5156, 1.0, 0.509, 1.0, 0.4688, 0.8726, 0.4844, 0.8726, 0.4844, 1.0, 0.4777, 1.0, 0.4375, 0.8726, 0.4531, 0.8726, 0.4531, 1.0, 0.4465, 1.0, 0.4062, 0.8726, 0.4219, 0.8726, 0.4219, 1.0, 0.4152, 1.0, 0.375, 0.8726, 0.3906, 0.8726, 0.3906, 1.0, 0.384, 1.0, 0.3438, 0.8726, 0.3594, 0.8726, 0.3594, 1.0, 0.3527, 1.0, 0.3125, 0.8726, 0.3281, 0.8726, 0.3281, 1.0, 0.3215, 1.0, 0.2812, 0.8726, 0.2969, 0.8726, 0.2969, 1.0, 0.2902, 1.0, 0.25, 0.8726, 0.2656, 0.8726, 0.2656, 1.0, 0.259, 1.0, 0.2188, 0.8726, 0.2344, 0.8726, 0.2344, 1.0, 0.2277, 1.0, 0.1875, 0.8726, 0.2031, 0.8726, 0.2031, 1.0, 0.1965, 1.0, 0.1562, 0.8726, 0.1719, 0.8726, 0.1719, 1.0, 0.1652, 1.0, 0.125, 0.8726, 0.1406, 0.8726, 0.1406, 1.0, 0.134, 1.0, 0.09375, 0.8726, 0.1094, 0.8726, 0.1094, 1.0, 0.1027, 1.0, 0.0625, 0.8726, 0.07812, 0.8726, 0.07812, 1.0, 0.07149, 1.0, 0.03125, 0.8726, 0.04688, 0.8726, 0.04688, 1.0, 0.04024, 1.0, 0.0, 0.8726, 0.01562, 0.8726, 0.01562, 1.0, 0.008991, 1.0, 1.0, 0.5, 1.0, 0.8726, 0.9844, 0.8726, 0.9844, 0.5])
me_cylinder_001.materials.append(mat_material_002)
me_cylinder_001.use_remesh_fix_poles = True
me_cylinder_001.use_remesh_preserve_attributes = False
me_cylinder_001.use_mirror_vertex_groups = False
me_cylinder_001.update()
me_cylinder_002 = bpy.data.meshes.new('Cylinder.002')
me_cylinder_002.from_pydata([(0.0, 1.0, -1.0), (0.0, 1.0, 1.0), (0.1951, 0.9808, -1.0), (0.1951, 0.9808, 1.0), (0.3827, 0.9239, -1.0), (0.3827, 0.9239, 1.0), (0.5556, 0.8315, -1.0), (0.5556, 0.8315, 1.0), (0.7071, 0.7071, -1.0), (0.7071, 0.7071, 1.0), (0.8315, 0.5556, -1.0), (0.8315, 0.5556, 1.0), (0.9239, 0.3827, -1.0), (0.9239, 0.3827, 1.0), (0.9808, 0.1951, -1.0), (0.9808, 0.1951, 1.0), (1.0, 7.55e-08, -1.0), (1.0, 7.55e-08, 1.0), (0.9808, -0.1951, -1.0), (0.9808, -0.1951, 1.0), (0.9239, -0.3827, -1.0), (0.9239, -0.3827, 1.0), (0.8315, -0.5556, -1.0), (0.8315, -0.5556, 1.0), (0.7071, -0.7071, -1.0), (0.7071, -0.7071, 1.0), (0.5556, -0.8315, -1.0), (0.5556, -0.8315, 1.0), (0.3827, -0.9239, -1.0), (0.3827, -0.9239, 1.0), (0.1951, -0.9808, -1.0), (0.1951, -0.9808, 1.0), (-3.258e-07, -1.0, -1.0), (-3.258e-07, -1.0, 1.0), (-0.1951, -0.9808, -1.0), (-0.1951, -0.9808, 1.0), (-0.3827, -0.9239, -1.0), (-0.3827, -0.9239, 1.0), (-0.5556, -0.8315, -1.0), (-0.5556, -0.8315, 1.0), (-0.7071, -0.7071, -1.0), (-0.7071, -0.7071, 1.0), (-0.8315, -0.5556, -1.0), (-0.8315, -0.5556, 1.0), (-0.9239, -0.3827, -1.0), (-0.9239, -0.3827, 1.0), (-0.9808, -0.1951, -1.0), (-0.9808, -0.1951, 1.0), (-1.0, 9.656e-07, -1.0), (-1.0, 9.656e-07, 1.0), (-0.9808, 0.1951, -1.0), (-0.9808, 0.1951, 1.0), (-0.9239, 0.3827, -1.0), (-0.9239, 0.3827, 1.0), (-0.8315, 0.5556, -1.0), (-0.8315, 0.5556, 1.0), (-0.7071, 0.7071, -1.0), (-0.7071, 0.7071, 1.0), (-0.5556, 0.8315, -1.0), (-0.5556, 0.8315, 1.0), (-0.3827, 0.9239, -1.0), (-0.3827, 0.9239, 1.0), (-0.1951, 0.9808, -1.0), (-0.1951, 0.9808, 1.0), (0.0, 1.0, -1.0), (0.1951, 0.9808, -1.0), (0.1951, 0.9808, 1.0), (0.0, 1.0, 1.0), (0.3827, 0.9239, -1.0), (0.3827, 0.9239, 1.0), (0.5556, 0.8315, -1.0), (0.5556, 0.8315, 1.0), (0.7071, 0.7071, -1.0), (0.7071, 0.7071, 1.0), (0.8315, 0.5556, -1.0), (0.8315, 0.5556, 1.0), (0.9239, 0.3827, -1.0), (0.9239, 0.3827, 1.0), (0.9808, 0.1951, -1.0), (0.9808, 0.1951, 1.0), (1.0, 7.55e-08, -1.0), (1.0, 7.55e-08, 1.0), (0.9808, -0.1951, -1.0), (0.9808, -0.1951, 1.0), (0.9239, -0.3827, -1.0), (0.9239, -0.3827, 1.0), (0.8315, -0.5556, -1.0), (0.8315, -0.5556, 1.0), (0.7071, -0.7071, -1.0), (0.7071, -0.7071, 1.0), (0.5556, -0.8315, -1.0), (0.5556, -0.8315, 1.0), (0.3827, -0.9239, -1.0), (0.3827, -0.9239, 1.0), (0.1951, -0.9808, -1.0), (0.1951, -0.9808, 1.0), (-3.258e-07, -1.0, -1.0), (-3.258e-07, -1.0, 1.0), (-0.1951, -0.9808, -1.0), (-0.1951, -0.9808, 1.0), (-0.3827, -0.9239, -1.0), (-0.3827, -0.9239, 1.0), (-0.5556, -0.8315, -1.0), (-0.5556, -0.8315, 1.0), (-0.7071, -0.7071, -1.0), (-0.7071, -0.7071, 1.0), (-0.8315, -0.5556, -1.0), (-0.8315, -0.5556, 1.0), (-0.9239, -0.3827, -1.0), (-0.9239, -0.3827, 1.0), (-0.9808, -0.1951, -1.0), (-0.9808, -0.1951, 1.0), (-1.0, 9.656e-07, -1.0), (-1.0, 9.656e-07, 1.0), (-0.9808, 0.1951, -1.0), (-0.9808, 0.1951, 1.0), (-0.9239, 0.3827, -1.0), (-0.9239, 0.3827, 1.0), (-0.8315, 0.5556, -1.0), (-0.8315, 0.5556, 1.0), (-0.7071, 0.7071, -1.0), (-0.7071, 0.7071, 1.0), (-0.5556, 0.8315, -1.0), (-0.5556, 0.8315, 1.0), (-0.3827, 0.9239, -1.0), (-0.3827, 0.9239, 1.0), (-0.1951, 0.9808, -1.0), (-0.1951, 0.9808, 1.0)], [], [(64, 67, 66, 65), (65, 66, 69, 68), (68, 69, 71, 70), (70, 71, 73, 72), (72, 73, 75, 74), (74, 75, 77, 76), (76, 77, 79, 78), (78, 79, 81, 80), (80, 81, 83, 82), (82, 83, 85, 84), (84, 85, 87, 86), (86, 87, 89, 88), (88, 89, 91, 90), (90, 91, 93, 92), (92, 93, 95, 94), (94, 95, 97, 96), (96, 97, 99, 98), (98, 99, 101, 100), (100, 101, 103, 102), (102, 103, 105, 104), (104, 105, 107, 106), (106, 107, 109, 108), (108, 109, 111, 110), (110, 111, 113, 112), (112, 113, 115, 114), (114, 115, 117, 116), (116, 117, 119, 118), (118, 119, 121, 120), (120, 121, 123, 122), (122, 123, 125, 124), (3, 1, 127, 61, 59, 57, 55, 53, 51, 49, 47, 45, 43, 41, 39, 37, 35, 33, 31, 29, 27, 25, 23, 21, 19, 17, 15, 13, 11, 9, 7, 5), (124, 125, 63, 126), (126, 63, 67, 64), (0, 2, 4, 6, 8, 10, 12, 14, 16, 18, 20, 22, 24, 26, 28, 30, 32, 34, 36, 38, 40, 42, 44, 46, 48, 50, 52, 54, 56, 58, 60, 62)])
me_cylinder_002.polygons.foreach_set('use_smooth', [True] * 34)
_uv = me_cylinder_002.uv_layers.new(name='UVMap')
_uv.uv.foreach_set('vector', [1.0, 0.5, 1.0, 1.0, 0.9688, 1.0, 0.9688, 0.5, 0.9688, 0.5, 0.9688, 1.0, 0.9375, 1.0, 0.9375, 0.5, 0.9375, 0.5, 0.9375, 1.0, 0.9062, 1.0, 0.9062, 0.5, 0.9062, 0.5, 0.9062, 1.0, 0.875, 1.0, 0.875, 0.5, 0.875, 0.5, 0.875, 1.0, 0.8438, 1.0, 0.8438, 0.5, 0.8438, 0.5, 0.8438, 1.0, 0.8125, 1.0, 0.8125, 0.5, 0.8125, 0.5, 0.8125, 1.0, 0.7812, 1.0, 0.7812, 0.5, 0.7812, 0.5, 0.7812, 1.0, 0.75, 1.0, 0.75, 0.5, 0.75, 0.5, 0.75, 1.0, 0.7188, 1.0, 0.7188, 0.5, 0.7188, 0.5, 0.7188, 1.0, 0.6875, 1.0, 0.6875, 0.5, 0.6875, 0.5, 0.6875, 1.0, 0.6562, 1.0, 0.6562, 0.5, 0.6562, 0.5, 0.6562, 1.0, 0.625, 1.0, 0.625, 0.5, 0.625, 0.5, 0.625, 1.0, 0.5938, 1.0, 0.5938, 0.5, 0.5938, 0.5, 0.5938, 1.0, 0.5625, 1.0, 0.5625, 0.5, 0.5625, 0.5, 0.5625, 1.0, 0.5312, 1.0, 0.5312, 0.5, 0.5312, 0.5, 0.5312, 1.0, 0.5, 1.0, 0.5, 0.5, 0.5, 0.5, 0.5, 1.0, 0.4688, 1.0, 0.4688, 0.5, 0.4688, 0.5, 0.4688, 1.0, 0.4375, 1.0, 0.4375, 0.5, 0.4375, 0.5, 0.4375, 1.0, 0.4062, 1.0, 0.4062, 0.5, 0.4062, 0.5, 0.4062, 1.0, 0.375, 1.0, 0.375, 0.5, 0.375, 0.5, 0.375, 1.0, 0.3438, 1.0, 0.3438, 0.5, 0.3438, 0.5, 0.3438, 1.0, 0.3125, 1.0, 0.3125, 0.5, 0.3125, 0.5, 0.3125, 1.0, 0.2812, 1.0, 0.2812, 0.5, 0.2812, 0.5, 0.2812, 1.0, 0.25, 1.0, 0.25, 0.5, 0.25, 0.5, 0.25, 1.0, 0.2188, 1.0, 0.2188, 0.5, 0.2188, 0.5, 0.2188, 1.0, 0.1875, 1.0, 0.1875, 0.5, 0.1875, 0.5, 0.1875, 1.0, 0.1562, 1.0, 0.1562, 0.5, 0.1562, 0.5, 0.1562, 1.0, 0.125, 1.0, 0.125, 0.5, 0.125, 0.5, 0.125, 1.0, 0.09375, 1.0, 0.09375, 0.5, 0.09375, 0.5, 0.09375, 1.0, 0.0625, 1.0, 0.0625, 0.5, 0.2968, 0.4854, 0.25, 0.49, 0.2032, 0.4854, 0.1582, 0.4717, 0.1167, 0.4496, 0.08029, 0.4197, 0.05045, 0.3833, 0.02827, 0.3418, 0.01461, 0.2968, 0.01, 0.25, 0.01461, 0.2032, 0.02827, 0.1582, 0.05045, 0.1167, 0.08029, 0.08029, 0.1167, 0.05045, 0.1582, 0.02827, 0.2032, 0.01461, 0.25, 0.01, 0.2968, 0.01461, 0.3418, 0.02827, 0.3833, 0.05045, 0.4197, 0.08029, 0.4496, 0.1167, 0.4717, 0.1582, 0.4854, 0.2032, 0.49, 0.25, 0.4854, 0.2968, 0.4717, 0.3418, 0.4496, 0.3833, 0.4197, 0.4197, 0.3833, 0.4496, 0.3418, 0.4717, 0.0625, 0.5, 0.0625, 1.0, 0.03125, 1.0, 0.03125, 0.5, 0.03125, 0.5, 0.03125, 1.0, 0.0, 1.0, 0.0, 0.5, 0.75, 0.49, 0.7968, 0.4854, 0.8418, 0.4717, 0.8833, 0.4496, 0.9197, 0.4197, 0.9496, 0.3833, 0.9717, 0.3418, 0.9854, 0.2968, 0.99, 0.25, 0.9854, 0.2032, 0.9717, 0.1582, 0.9496, 0.1167, 0.9197, 0.08029, 0.8833, 0.05045, 0.8418, 0.02827, 0.7968, 0.01461, 0.75, 0.01, 0.7032, 0.01461, 0.6582, 0.02827, 0.6167, 0.05045, 0.5803, 0.08029, 0.5504, 0.1167, 0.5283, 0.1582, 0.5146, 0.2032, 0.51, 0.25, 0.5146, 0.2968, 0.5283, 0.3418, 0.5504, 0.3833, 0.5803, 0.4197, 0.6167, 0.4496, 0.6582, 0.4717, 0.7032, 0.4854])
me_cylinder_002.materials.append(mat_material_001)
me_cylinder_002.use_remesh_fix_poles = True
me_cylinder_002.use_remesh_preserve_attributes = False
me_cylinder_002.use_mirror_vertex_groups = False
me_cylinder_002.update()

# ---- objects
ob_cylinder_001 = bpy.data.objects.new('Cylinder.001', me_cylinder_001)
ob_cylinder = bpy.data.objects.new('Cylinder', me_cylinder_002)

# ---- transforms, parenting, visibility, modifiers, constraints
ob_cylinder_001.location = (0.0, 0.0, 0.0)
ob_cylinder_001.lineart.crease_threshold = 0.0
ob_cylinder.location = (0.0, 0.0, 1.413)
ob_cylinder.scale = (0.5, 0.5, 0.3)
ob_cylinder.lock_scale = (False, False, True)
ob_cylinder.lineart.crease_threshold = 0.0

# ---- collection membership
col_collection.objects.link(ob_cylinder_001)
col_collection.objects.link(ob_cylinder)

# ---- scene / render settings (as saved in the file)
scene.frame_start = 1; scene.frame_end = 250; scene.frame_set(1)
scene.render.engine = 'BLENDER_EEVEE_NEXT'
scene.cycles.use_denoising = False
scene.cycles.samples = 128
scene.cycles.sampling_pattern = 'TABULATED_SOBOL'
scene.cycles.use_adaptive_sampling = False
scene.cycles.use_light_tree = False
scene.view_settings.view_transform = 'Filmic'
bpy.context.view_layer.update()

# ---- added for rendering (the .blend has no active camera and no usable light): camera, sun
cam_auto = bpy.data.cameras.new('AutoCamera')
cam_auto.lens = 50.0
cam_auto.sensor_width = 36.0
cam_auto.clip_end = 1000.0
ob_auto_camera = bpy.data.objects.new('AutoCamera', cam_auto)
scene.collection.objects.link(ob_auto_camera)
ob_auto_camera.location = (3.71238, -4.45485, 3.26327)
ob_auto_camera.rotation_euler = (1.09748, -7.21219e-08, 0.694738)
scene.camera = ob_auto_camera
light_auto_sun = bpy.data.lights.new('AutoSun', 'SUN')
light_auto_sun.energy = 3.0
light_auto_sun.angle = 0.0523599
ob_auto_sun = bpy.data.objects.new('AutoSun', light_auto_sun)
scene.collection.objects.link(ob_auto_sun)
ob_auto_sun.rotation_euler = (0.872665, 0.174533, 0.523599)
bpy.context.view_layer.update()
